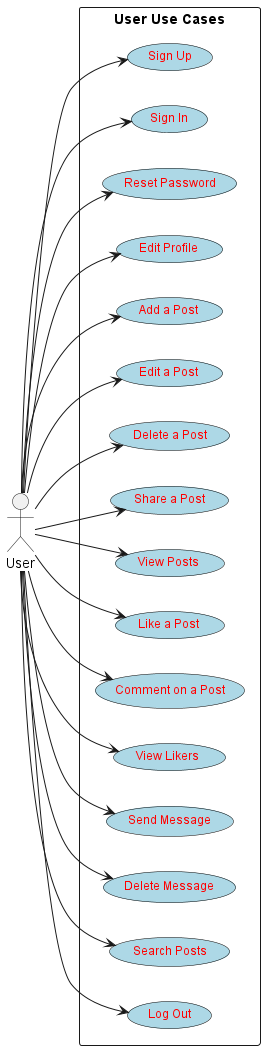

The diagram above was rendered by PlantUML. Its source (embedded in the PNG):
@startuml
left to right direction
skinparam usecase {
   BackgroundColor LightBlue
   FontSize 12
   BorderColor Black
   FontColor Red
}

actor User

rectangle "User Use Cases" {
  usecase "Sign Up"                as UC1
  usecase "Sign In"                as UC2
  usecase "Reset Password"         as UC16
  usecase "Edit Profile"           as UC3
  usecase "Add a Post"             as UC5
  usecase "Edit a Post"            as UC17
  usecase "Delete a Post"          as UC6
  usecase "Share a Post"           as UC7
  usecase "View Posts"             as UC9
  usecase "Like a Post"            as UC10
  usecase "Comment on a Post"      as UC11
  usecase "View Likers"            as UC18
  usecase "Send Message"           as UC19
  usecase "Delete Message"         as UC20
  usecase "Search Posts"           as UC14
  usecase "Log Out"                as UC15
}

User --> UC1
User --> UC2
User --> UC16
User --> UC3
User --> UC5
User --> UC17
User --> UC6
User --> UC7
User --> UC9
User --> UC10
User --> UC11
User --> UC18
User --> UC19
User --> UC20
User --> UC14
User --> UC15
@enduml